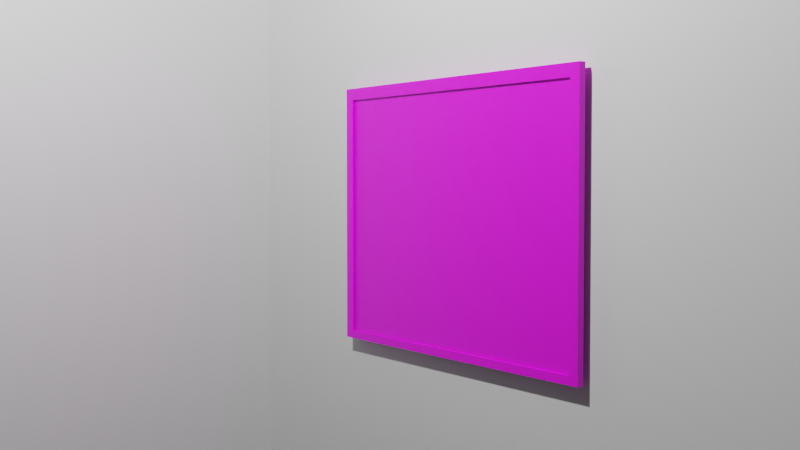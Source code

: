 # Source: painting.blend  (saved by Blender 2.83.18; exported with 4.5.12 LTS)
import bpy
from mathutils import Matrix  # noqa: F401  (used for matrix-valued properties, if any)

bpy.ops.wm.read_factory_settings(use_empty=True)
scene = bpy.context.scene
scene.name = 'Scene'

# ---- collections
col_collection = bpy.data.collections.new('Collection'); scene.collection.children.link(col_collection)

# ---- images (referenced by path relative to the original .blend; pixels are not part of the script)
import os
ASSET_DIR = os.environ.get("B2B_ASSET_DIR", "")  # directory of the original .blend (textures are referenced by path, not embedded)
HERE = os.path.dirname(os.path.abspath(__file__))  # packed textures are extracted next to this script under _unpacked/

def load_image(name, relpath, width, height, colorspace="sRGB"):
    """Load a texture the original file referenced (path relative to the .blend, or extracted next to this script)."""
    p = next((c for c in (os.path.join(HERE, relpath), os.path.join(ASSET_DIR, relpath)) if relpath and os.path.exists(c)), "")
    if p:
        img = bpy.data.images.load(p, check_existing=True)
        img.name = name
    else:  # same state as the original file: an image datablock whose file is absent (Cycles renders it pink)
        img = bpy.data.images.new(name, width, height)
        img.source = "FILE"
        img.filepath = "//" + (relpath or name)
    img.colorspace_settings.name = colorspace
    return img
img_1925_3245___under_the_wave_off_kanagawa__kanagawa_oki_nami____j = load_image('1925.3245 - Under the Wave off Kanagawa (Kanagawa oki nami....j', '1925.3245 - Under the Wave off Kanagawa (Kanagawa oki nami....jpg', 1024, 1024, 'sRGB')
img_woodtexture_jpg = load_image('woodtexture.jpg', 'woodtexture.jpg', 1024, 1024, 'sRGB')

# ---- materials (node trees are filled in below, after node groups)
mat_material_001 = bpy.data.materials.new('Material.001')
mat_material_001.use_transparent_shadow = False
mat_material_002 = bpy.data.materials.new('Material.002')
mat_material_002.use_transparent_shadow = False
mat_material = bpy.data.materials.new('Material')
mat_material.use_transparent_shadow = False

# ---- material node trees
mat_material_001.use_nodes = True; mat_material_001.node_tree.nodes.clear()
_N = mat_material_001.node_tree.nodes; _L = mat_material_001.node_tree.links
n0 = _N.new('ShaderNodeBsdfPrincipled'); n0.name = 'Principled BSDF'; n0.location = (10, 300)
n0.distribution = 'GGX'
n0.subsurface_method = 'BURLEY'
n0.inputs[3].default_value = 1.45
n0.inputs[27].default_value = (0.0, 0.0, 0.0, 1.0)
n0.inputs[28].default_value = 1.0
n1 = _N.new('ShaderNodeOutputMaterial'); n1.name = 'Material Output'; n1.location = (300, 300)
n2 = _N.new('ShaderNodeTexImage'); n2.name = 'Image Texture'; n2.location = (-280, 260)
n2.image = img_1925_3245___under_the_wave_off_kanagawa__kanagawa_oki_nami____j
_L.new(n0.outputs[0], n1.inputs[0])
_L.new(n2.outputs[0], n0.inputs[0])
n1.is_active_output = True
mat_material_002.use_nodes = True; mat_material_002.node_tree.nodes.clear()
_N = mat_material_002.node_tree.nodes; _L = mat_material_002.node_tree.links
n0 = _N.new('ShaderNodeBsdfPrincipled'); n0.name = 'Principled BSDF'; n0.location = (10, 300)
n0.distribution = 'GGX'
n0.subsurface_method = 'BURLEY'
n0.inputs[3].default_value = 1.45
n0.inputs[27].default_value = (0.0, 0.0, 0.0, 1.0)
n0.inputs[28].default_value = 1.0
n1 = _N.new('ShaderNodeOutputMaterial'); n1.name = 'Material Output'; n1.location = (300, 300)
n2 = _N.new('ShaderNodeTexImage'); n2.name = 'Image Texture'; n2.location = (-280, 260)
n2.image = img_woodtexture_jpg
_L.new(n0.outputs[0], n1.inputs[0])
_L.new(n2.outputs[0], n0.inputs[0])
n1.is_active_output = True
mat_material.use_nodes = True; mat_material.node_tree.nodes.clear()
_N = mat_material.node_tree.nodes; _L = mat_material.node_tree.links
n0 = _N.new('ShaderNodeBsdfPrincipled'); n0.name = 'Principled BSDF'; n0.location = (10, 300)
n0.distribution = 'GGX'
n0.subsurface_method = 'BURLEY'
n0.inputs[3].default_value = 1.45
n0.inputs[27].default_value = (0.0, 0.0, 0.0, 1.0)
n0.inputs[28].default_value = 1.0
n1 = _N.new('ShaderNodeOutputMaterial'); n1.name = 'Material Output'; n1.location = (300, 300)
_L.new(n0.outputs[0], n1.inputs[0])
n1.is_active_output = True

# ---- world
world_world = bpy.data.worlds.new('World'); scene.world = world_world
world_world.use_nodes = True; world_world.node_tree.nodes.clear()
_N = world_world.node_tree.nodes; _L = world_world.node_tree.links
n0 = _N.new('ShaderNodeOutputWorld'); n0.name = 'World Output'; n0.location = (300, 300)
n1 = _N.new('ShaderNodeBackground'); n1.name = 'Background'; n1.location = (10, 300)
n1.inputs[0].default_value = (0.05088, 0.05088, 0.05088, 1.0)
_L.new(n1.outputs[0], n0.inputs[0])
n0.is_active_output = True
world_world.color = (0.05088, 0.05088, 0.05088)
world_world.use_sun_shadow = False
world_world.sun_shadow_jitter_overblur = 0.0

# ---- cameras
cam_camera = bpy.data.cameras.new('Camera')
cam_camera.clip_end = 100.0
cam_camera.ortho_scale = 7.314

# ---- lights
light_light = bpy.data.lights.new('Light', 'POINT')
light_light.transmission_factor = 0.0
light_light.energy = 1000.0
light_light.shadow_soft_size = 0.1
light_light.shadow_maximum_resolution = 0.006
light_light.use_absolute_resolution = True

# ---- meshes
me_plane = bpy.data.meshes.new('Plane')
me_plane.from_pydata([(-1.0, -1.0, 0.0), (1.0, -1.0, 0.0), (-1.0, 1.0, 0.0), (1.0, 1.0, 0.0)], [], [(0, 1, 3, 2)])
_uv = me_plane.uv_layers.new(name='UVMap')
_uv.uv.foreach_set('vector', [0.6853, 0.9999, 8.283e-05, 0.9999, 8.277e-05, 8.292e-05, 0.6853, 8.277e-05])
me_plane.materials.append(mat_material_001)
me_plane.use_remesh_fix_poles = True
me_plane.use_remesh_preserve_attributes = False
me_plane.use_mirror_vertex_groups = False
me_plane.update()
me_plane_001 = bpy.data.meshes.new('Plane.001')
me_plane_001.from_pydata([(-1.0, -1.0, -0.03174), (1.0, -1.0, -0.03174), (-1.0, 1.0, -0.03174), (1.0, 1.0, -0.03174), (-1.0, 0.9093, -0.03174), (1.0, 0.9093, -0.03174), (-1.0, -0.9406, -0.03174), (1.0, -0.9406, -0.03174), (-0.9298, -1.0, -0.03174), (-0.9298, 1.0, -0.03174), (-0.9298, 0.9093, -0.03174), (-0.9298, -0.9406, -0.03174), (0.9397, -1.0, -0.03174), (0.9397, 1.0, -0.03174), (0.9397, 0.9093, -0.03174), (0.9397, -0.9406, -0.03174), (-1.0, -0.9406, 0.01843), (-1.0, -1.0, 0.01843), (0.9397, -1.0, 0.01843), (1.0, -1.0, 0.01843), (1.0, 0.9093, 0.01843), (1.0, 1.0, 0.01843), (-0.9298, 1.0, 0.01843), (-1.0, 1.0, 0.01843), (-1.0, 0.9093, 0.01843), (1.0, -0.9406, 0.01843), (-0.9298, 0.9093, 0.01843), (-0.9298, -0.9406, 0.01843), (-0.9298, -1.0, 0.01843), (0.9397, 1.0, 0.01843), (0.9397, 0.9093, 0.01843), (0.9397, -0.9406, 0.01843), (1.0, 1.0, 0.01843), (0.9397, 0.9093, 0.01843)], [(21, 32), (30, 33)], [(8, 12, 18, 28), (5, 3, 21, 20), (12, 1, 19, 18), (1, 7, 25, 19), (11, 10, 26, 27), (6, 0, 17, 16), (14, 15, 31, 30), (11, 15, 14, 10), (4, 6, 16, 24), (30, 20, 21, 29), (31, 25, 20, 30), (18, 19, 25, 31), (17, 28, 27, 16), (16, 27, 26, 24), (24, 26, 22, 23), (28, 18, 31, 27), (26, 30, 29, 22), (0, 8, 28, 17), (9, 2, 23, 22), (3, 13, 29, 21), (13, 9, 22, 29), (2, 4, 24, 23), (10, 14, 30, 26), (7, 5, 20, 25), (15, 11, 27, 31), (3, 5, 14, 13), (13, 14, 10, 9), (9, 10, 4, 2), (6, 4, 10, 11, 8, 0), (7, 1, 8, 11), (7, 15, 14, 5)])
_uv = me_plane_001.uv_layers.new(name='UVMap')
_uv.uv.foreach_set('vector', [0.0, 0.0, 0.0, 0.0, 0.0, 0.0, 0.0, 0.0, 0.0, 0.0, 0.0, 0.0, 0.0, 0.0, 0.0, 0.0, 0.0, 0.0, 0.0, 0.0, 0.0, 0.0, 0.0, 0.0, 0.0, 0.0, 0.0, 0.0, 0.0, 0.0, 0.0, 0.0, 0.0351, 0.02968, 0.0351, 0.9546, 0.0351, 0.9546, 0.0351, 0.02968, 0.0, 0.0, 0.0, 0.0, 0.0, 0.0, 0.0, 0.0, 0.9698, 0.9546, 0.9698, 0.02968, 0.9698, 0.02968, 0.9698, 0.9546, 0.0351, 0.02968, 0.9698, 0.02968, 0.9698, 0.9546, 0.0351, 0.9546, 0.0, 0.0, 0.0, 0.0, 0.0, 0.0, 0.0, 0.0, 0.9698, 0.9546, 1.0, 0.9546, 1.0, 1.0, 0.9698, 1.0, 0.9698, 0.02968, 1.0, 0.02968, 1.0, 0.9546, 0.9698, 0.9546, 0.9698, 0.0, 1.0, 0.0, 1.0, 0.02968, 0.9698, 0.02968, 0.0, 0.0, 0.0351, 0.0, 0.0351, 0.02968, 0.0, 0.02968, 0.0, 0.02968, 0.0351, 0.02968, 0.0351, 0.9546, 0.0, 0.9546, 0.0, 0.9546, 0.0351, 0.9546, 0.0351, 1.0, 0.0, 1.0, 0.0351, 0.0, 0.9698, 0.0, 0.9698, 0.02968, 0.0351, 0.02968, 0.0351, 0.9546, 0.9698, 0.9546, 0.9698, 1.0, 0.0351, 1.0, 0.0, 0.0, 0.0, 0.0, 0.0, 0.0, 0.0, 0.0, 0.0, 0.0, 0.0, 0.0, 0.0, 0.0, 0.0, 0.0, 0.0, 0.0, 0.0, 0.0, 0.0, 0.0, 0.0, 0.0, 0.0, 0.0, 0.0, 0.0, 0.0, 0.0, 0.0, 0.0, 0.0, 0.0, 0.0, 0.0, 0.0, 0.0, 0.0, 0.0, 0.0351, 0.9546, 0.9698, 0.9546, 0.9698, 0.9546, 0.0351, 0.9546, 0.0, 0.0, 0.0, 0.0, 0.0, 0.0, 0.0, 0.0, 0.9698, 0.02968, 0.0351, 0.02968, 0.0351, 0.02968, 0.9698, 0.02968, 0.0, 0.0, 0.0, 0.0, 0.0, 0.0, 0.0, 0.0, 0.0, 0.0, 0.0, 0.0, 0.0, 0.0, 0.0, 0.0, 0.0, 0.0, 0.0, 0.0, 0.0, 0.0, 0.0, 0.0, 0.0, 0.0, 0.0, 0.0, 0.0, 0.0, 0.0, 0.0, 0.0, 0.0, 0.0, 0.0, 0.0, 0.0, 0.0, 0.0, 0.0, 0.0, 0.0, 0.0, 0.0, 0.0, 0.0, 0.0, 0.0, 0.0, 0.0, 0.0])
me_plane_001.materials.append(mat_material_002)
me_plane_001.use_remesh_fix_poles = True
me_plane_001.use_remesh_preserve_attributes = False
me_plane_001.use_mirror_vertex_groups = False
me_plane_001.update()
me_plane_002 = bpy.data.meshes.new('Plane.002')
me_plane_002.from_pydata([(-1.0, -1.0, 0.0), (1.0, -1.0, 0.0), (-1.0, 1.0, 0.0), (1.0, 1.0, 0.0)], [], [(0, 1, 3, 2)])
_uv = me_plane_002.uv_layers.new(name='UVMap')
_uv.uv.foreach_set('vector', [0.0, 0.0, 1.0, 0.0, 1.0, 1.0, 0.0, 1.0])
me_plane_002.materials.append(mat_material)
me_plane_002.use_remesh_fix_poles = True
me_plane_002.use_remesh_preserve_attributes = False
me_plane_002.use_mirror_vertex_groups = False
me_plane_002.update()
me_plane_003 = bpy.data.meshes.new('Plane.003')
me_plane_003.from_pydata([(-1.0, -1.0, 0.0), (1.0, -1.0, 0.0), (-1.0, 1.0, 0.0), (1.0, 1.0, 0.0)], [], [(0, 1, 3, 2)])
_uv = me_plane_003.uv_layers.new(name='UVMap')
_uv.uv.foreach_set('vector', [0.0, 0.0, 1.0, 0.0, 1.0, 1.0, 0.0, 1.0])
me_plane_003.materials.append(mat_material)
me_plane_003.use_remesh_fix_poles = True
me_plane_003.use_remesh_preserve_attributes = False
me_plane_003.use_mirror_vertex_groups = False
me_plane_003.update()

# ---- objects
ob_light = bpy.data.objects.new('Light', light_light)
ob_camera = bpy.data.objects.new('Camera', cam_camera)
ob_plane = bpy.data.objects.new('Plane', me_plane)
ob_plane_001 = bpy.data.objects.new('Plane.001', me_plane_001)
ob_plane_002 = bpy.data.objects.new('Plane.002', me_plane_002)
ob_plane_003 = bpy.data.objects.new('Plane.003', me_plane_003)

# ---- transforms, parenting, visibility, modifiers, constraints
ob_light.location = (0.7212, -3.269, 3.74)
ob_light.rotation_euler = (0.6503, 0.05522, 1.866)
ob_light.lock_rotations_4d = False
ob_light.empty_display_type = 'ARROWS'
ob_light.color = (0.0, 0.0, 0.0, 0.0)
ob_light.lineart.crease_threshold = 0.0
ob_camera.location = (6.457, -4.904, 0.3001)
ob_camera.rotation_euler = (1.528, -4.748e-06, 0.965)
ob_camera.lock_rotations_4d = False
ob_camera.empty_display_type = 'ARROWS'
ob_camera.color = (0.0, 0.0, 0.0, 0.0)
ob_camera.display_type = 'WIRE'
ob_camera.lineart.crease_threshold = 0.0
ob_plane.location = (0.0, 0.0, 0.0)
ob_plane.rotation_euler = (1.571, 3.142, 0.0)
ob_plane.scale = (1.318, 1.0, 1.0)
ob_plane.lineart.crease_threshold = 0.0
ob_plane_001.location = (0.0, 0.0, 0.0)
ob_plane_001.rotation_euler = (1.571, 0.0, 0.0)
ob_plane_001.scale = (1.37, 1.025, 1.0)
ob_plane_001.lineart.crease_threshold = 0.0
ob_plane_002.location = (0.0, 0.07296, 0.0)
ob_plane_002.rotation_euler = (1.571, 0.0, 0.0)
ob_plane_002.scale = (3.232, 3.232, 3.232)
ob_plane_002.lineart.crease_threshold = 0.0
ob_plane_003.location = (-2.883, 0.0, 0.0)
ob_plane_003.rotation_euler = (1.571, 0.0, 1.571)
ob_plane_003.scale = (2.641, -3.407, 1.0)
ob_plane_003.lineart.crease_threshold = 0.0

# ---- collection membership
col_collection.objects.link(ob_light)
col_collection.objects.link(ob_camera)
col_collection.objects.link(ob_plane)
col_collection.objects.link(ob_plane_001)
col_collection.objects.link(ob_plane_002)
col_collection.objects.link(ob_plane_003)

# ---- scene / render settings (as saved in the file)
scene.camera = ob_camera
scene.frame_start = 1; scene.frame_end = 250; scene.frame_set(1)
scene.render.engine = 'BLENDER_EEVEE_NEXT'
scene.cycles.use_denoising = False
scene.cycles.samples = 128
scene.cycles.sampling_pattern = 'TABULATED_SOBOL'
scene.cycles.use_adaptive_sampling = False
scene.cycles.use_light_tree = False
scene.view_settings.view_transform = 'Filmic'
bpy.context.view_layer.update()
